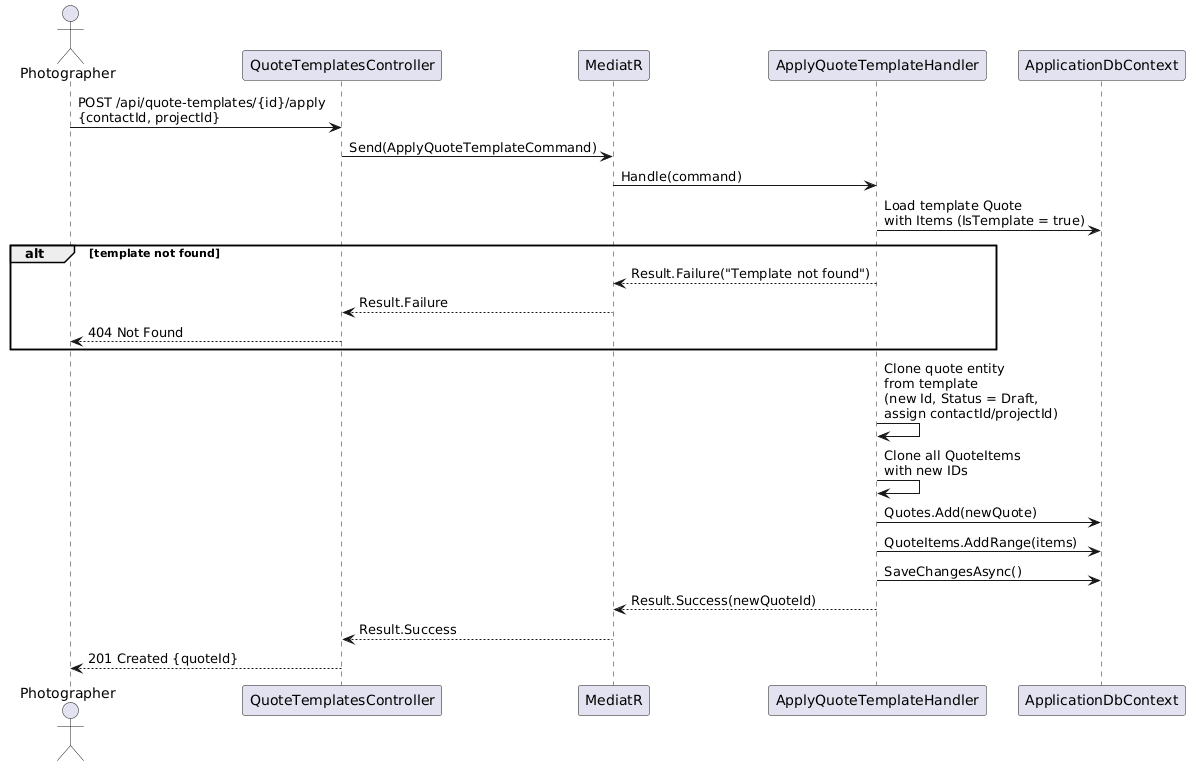

The diagram above was rendered by PlantUML. Its source (embedded in the PNG):
@startuml
actor Photographer as P
participant "QuoteTemplatesController" as QTC
participant "MediatR" as M
participant "ApplyQuoteTemplateHandler" as ATH
participant "ApplicationDbContext" as DB

P -> QTC : POST /api/quote-templates/{id}/apply\n{contactId, projectId}
QTC -> M : Send(ApplyQuoteTemplateCommand)
M -> ATH : Handle(command)

ATH -> DB : Load template Quote\nwith Items (IsTemplate = true)

alt template not found
  ATH --> M : Result.Failure("Template not found")
  M --> QTC : Result.Failure
  QTC --> P : 404 Not Found
end

ATH -> ATH : Clone quote entity\nfrom template\n(new Id, Status = Draft,\nassign contactId/projectId)

ATH -> ATH : Clone all QuoteItems\nwith new IDs

ATH -> DB : Quotes.Add(newQuote)
ATH -> DB : QuoteItems.AddRange(items)
ATH -> DB : SaveChangesAsync()

ATH --> M : Result.Success(newQuoteId)
M --> QTC : Result.Success
QTC --> P : 201 Created {quoteId}
@enduml